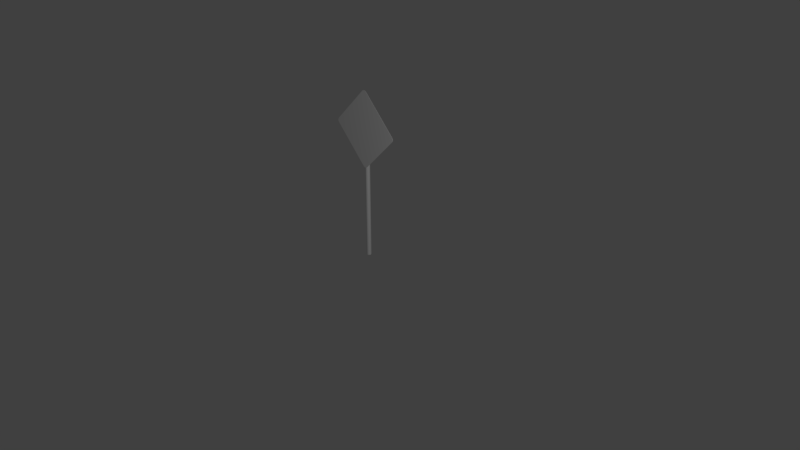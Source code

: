 # Source: Dead_End_Sign.blend  (saved by Blender 2.78.0; exported with 4.5.12 LTS)
import bpy
from mathutils import Matrix  # noqa: F401  (used for matrix-valued properties, if any)

bpy.ops.wm.read_factory_settings(use_empty=True)
scene = bpy.context.scene
scene.name = 'Scene'

# ---- collections
col_collection_1 = bpy.data.collections.new('Collection 1'); scene.collection.children.link(col_collection_1)

# ---- materials (node trees are filled in below, after node groups)
mat_dead_end_sign = bpy.data.materials.new('Dead End Sign')
mat_dead_end_sign.alpha_threshold = 0.0
mat_dead_end_sign.use_transparent_shadow = False
mat_dead_end_sign.preview_render_type = 'FLAT'
mat_dead_end_sign.roughness = 0.5

# ---- node groups
ng_auto_smooth = bpy.data.node_groups.new('Auto Smooth', 'GeometryNodeTree')
_s = ng_auto_smooth.interface.new_socket(name='Geometry', in_out='OUTPUT', socket_type='NodeSocketGeometry')
_s = ng_auto_smooth.interface.new_socket(name='Geometry', in_out='INPUT', socket_type='NodeSocketGeometry')
_s = ng_auto_smooth.interface.new_socket(name='Angle', in_out='INPUT', socket_type='NodeSocketFloat')
_s.subtype = 'ANGLE'
_s.min_value = 0.0
_s.max_value = 3.142
ng_auto_smooth.is_modifier = True
_N = ng_auto_smooth.nodes; _L = ng_auto_smooth.links
n0 = _N.new('NodeGroupOutput'); n0.name = 'Group Output'; n0.location = (480, -100)
n1 = _N.new('NodeGroupInput'); n1.name = 'Group Input'; n1.location = (-420, -300)
n2 = _N.new('NodeGroupInput'); n2.name = 'Group Input.001'; n2.location = (-60, -100)
n3 = _N.new('GeometryNodeSetShadeSmooth'); n3.name = 'Set Shade Smooth'; n3.location = (120, -100)
n3.domain = 'EDGE'
n4 = _N.new('GeometryNodeSetShadeSmooth'); n4.name = 'Set Shade Smooth.001'; n4.location = (300, -100)
n5 = _N.new('GeometryNodeInputMeshEdgeAngle'); n5.name = 'Edge Angle'; n5.location = (-420, -220)
n6 = _N.new('GeometryNodeInputEdgeSmooth'); n6.name = 'Is Edge Smooth'; n6.location = (-60, -160)
n7 = _N.new('GeometryNodeInputShadeSmooth'); n7.name = 'Is Face Smooth'; n7.location = (-240, -340)
n8 = _N.new('FunctionNodeBooleanMath'); n8.name = 'Boolean Math'; n8.location = (-60, -220)
n9 = _N.new('FunctionNodeCompare'); n9.name = 'Compare'; n9.location = (-240, -180)
n9.operation = 'LESS_EQUAL'
_L.new(n5.outputs[0], n9.inputs[0])
_L.new(n4.outputs[0], n0.inputs[0])
_L.new(n1.outputs[1], n9.inputs[1])
_L.new(n9.outputs[0], n8.inputs[0])
_L.new(n7.outputs[0], n8.inputs[1])
_L.new(n2.outputs[0], n3.inputs[0])
_L.new(n6.outputs[0], n3.inputs[1])
_L.new(n3.outputs[0], n4.inputs[0])
_L.new(n8.outputs[0], n3.inputs[2])
n0.is_active_output = True

# ---- material node trees

# ---- world
world_world = bpy.data.worlds.new('World'); scene.world = world_world
world_world.color = (0.05088, 0.05088, 0.05088)
world_world.use_sun_shadow = False
world_world.sun_shadow_jitter_overblur = 0.0
world_world.cycles.sampling_method = 'MANUAL'

# ---- cameras
cam_camera = bpy.data.cameras.new('Camera')
cam_camera.clip_end = 100.0
cam_camera.lens = 35.0
cam_camera.sensor_width = 32.0
cam_camera.sensor_height = 18.0
cam_camera.ortho_scale = 7.314
cam_camera.dof.focus_distance = 0.0
cam_camera.dof.aperture_fstop = 128.0

# ---- lights
light_lamp = bpy.data.lights.new('Lamp', 'POINT')
light_lamp.transmission_factor = 0.0
light_lamp.cutoff_distance = 30.0
light_lamp.energy = 100.0
light_lamp.shadow_buffer_clip_start = 1.001
light_lamp.shadow_soft_size = 0.1
light_lamp.shadow_maximum_resolution = 0.006
light_lamp.use_absolute_resolution = True

# ---- meshes
me_cylinder_001 = bpy.data.meshes.new('Cylinder.001')
me_cylinder_001.from_pydata([(1.192e-09, 0.03, 0.0), (1.192e-09, 0.03, 1.981), (0.015, 0.02598, 0.0), (0.015, 0.02598, 1.981), (0.02598, 0.015, 0.0), (0.02598, 0.015, 1.981), (0.03, 7.033e-09, 0.0), (0.03, 7.033e-09, 1.981), (0.02598, -0.015, 0.0), (0.02598, -0.015, 1.981), (0.015, -0.02598, 0.0), (0.015, -0.02598, 1.981), (5.722e-09, -0.03, 0.0), (5.722e-09, -0.03, 1.981), (-0.015, -0.02598, 0.0), (-0.015, -0.02598, 1.981), (-0.02598, -0.015, 0.0), (-0.02598, -0.015, 1.981), (-0.03, -5.603e-09, 0.0), (-0.03, -5.603e-09, 1.981), (-0.02598, 0.015, 0.0), (-0.02598, 0.015, 1.981), (-0.015, 0.02598, 0.0), (-0.015, 0.02598, 1.981)], [], [(0, 1, 3, 2), (2, 3, 5, 4), (4, 5, 7, 6), (6, 7, 9, 8), (8, 9, 11, 10), (10, 11, 13, 12), (12, 13, 15, 14), (14, 15, 17, 16), (16, 17, 19, 18), (18, 19, 21, 20), (3, 1, 23, 21, 19, 17, 15, 13, 11, 9, 7, 5), (20, 21, 23, 22), (22, 23, 1, 0), (0, 2, 4, 6, 8, 10, 12, 14, 16, 18, 20, 22)])
me_cylinder_001.polygons.foreach_set('use_smooth', [True] * 14)
_uv = me_cylinder_001.uv_layers.new(name='UVMap')
_uv.uv.foreach_set('vector', [0.7499, 0.322, 0.7499, 0.000119, 0.8333, 0.000119, 0.8333, 0.322, 0.8333, 0.322, 0.8333, 0.000119, 0.9166, 0.000119, 0.9166, 0.322, 0.9166, 0.322, 0.9166, 0.000119, 0.9999, 0.0001191, 0.9999, 0.322, 0.000119, 0.322, 0.0001189, 0.000119, 0.08343, 0.000119, 0.08343, 0.322, 0.08343, 0.322, 0.08343, 0.000119, 0.1667, 0.000119, 0.1667, 0.322, 0.1667, 0.322, 0.1667, 0.000119, 0.2501, 0.0001189, 0.2501, 0.322, 0.2501, 0.322, 0.2501, 0.0001189, 0.3334, 0.0001189, 0.3334, 0.322, 0.3334, 0.322, 0.3334, 0.0001189, 0.4167, 0.0001189, 0.4167, 0.322, 0.4167, 0.322, 0.4167, 0.0001189, 0.5, 0.0001189, 0.5, 0.322, 0.5, 0.322, 0.5, 0.0001189, 0.5833, 0.0001189, 0.5833, 0.322, 0.1972, 0.6332, 0.1139, 0.6332, 0.04178, 0.5915, 0.0001189, 0.5194, 0.000119, 0.4361, 0.04178, 0.3639, 0.1139, 0.3223, 0.1972, 0.3223, 0.2694, 0.3639, 0.311, 0.4361, 0.311, 0.5194, 0.2694, 0.5915, 0.5833, 0.322, 0.5833, 0.0001189, 0.6666, 0.000119, 0.6666, 0.322, 0.6666, 0.322, 0.6666, 0.000119, 0.7499, 0.000119, 0.7499, 0.322, 0.4251, 0.3223, 0.5084, 0.3223, 0.5806, 0.3639, 0.6222, 0.4361, 0.6222, 0.5194, 0.5806, 0.5915, 0.5084, 0.6332, 0.4251, 0.6332, 0.3529, 0.5915, 0.3113, 0.5194, 0.3113, 0.4361, 0.3529, 0.3639])
me_cylinder_001.use_remesh_preserve_volume = False
me_cylinder_001.use_remesh_preserve_attributes = False
me_cylinder_001.use_mirror_vertex_groups = False
me_cylinder_001.update()
me_plane = bpy.data.meshes.new('Plane')
me_plane.from_pydata([(-0.4798, -4.877e-08, -0.02777), (-0.4798, -5.049e-08, 0.02777), (-0.4899, -5.037e-08, -0.01016), (-0.4899, -5.1e-08, 0.01016), (0.02777, 1.77e-08, -0.4798), (-0.02777, 1.196e-08, -0.4798), (0.01016, 1.619e-08, -0.4899), (-0.01016, 1.409e-08, -0.4899), (-0.02777, -1.77e-08, 0.4798), (0.02777, -1.196e-08, 0.4798), (-0.01016, -1.619e-08, 0.4899), (0.01016, -1.409e-08, 0.4899), (0.4798, 4.877e-08, 0.02777), (0.4798, 5.049e-08, -0.02777), (0.4899, 5.037e-08, 0.01016), (0.4899, 5.1e-08, -0.01016), (0.02777, -0.005, 0.4798), (-0.02777, -0.005, 0.4798), (0.01016, -0.005, 0.4899), (-0.01016, -0.005, 0.4899), (-0.4798, -0.005, 0.02777), (-0.4798, -0.005, -0.02777), (-0.4899, -0.005, 0.01016), (-0.4899, -0.005, -0.01016), (-0.02777, -0.005, -0.4798), (0.02777, -0.005, -0.4798), (-0.01016, -0.005, -0.4899), (0.01016, -0.005, -0.4899), (0.4798, -0.005, -0.02777), (0.4798, -0.005, 0.02777), (0.4899, -0.005, -0.01016), (0.4899, -0.005, 0.01016)], [], [(0, 5, 24, 21), (4, 13, 28, 25), (20, 22, 23, 21, 24, 26, 27, 25, 28, 30, 31, 29, 16, 18, 19, 17), (8, 1, 20, 17), (12, 9, 16, 29), (0, 21, 23, 2), (2, 23, 22, 3), (3, 22, 20, 1), (16, 9, 11, 18), (18, 11, 10, 19), (19, 10, 8, 17), (28, 13, 15, 30), (30, 15, 14, 31), (31, 14, 12, 29), (4, 25, 27, 6), (6, 27, 26, 7), (7, 26, 24, 5), (0, 2, 3, 1, 8, 10, 11, 9, 12, 14, 15, 13, 4, 6, 7, 5)])
_uv = me_plane.uv_layers.new(name='UVMap')
_uv.uv.foreach_set('vector', [0.4983, 0.9477, 0.7661, 0.7427, 0.7704, 0.746, 0.501, 0.9518, 0.7581, 0.7003, 0.4836, 0.4814, 0.4864, 0.4763, 0.7615, 0.6967, 0.005201, 0.2675, -8.416e-05, 0.2584, -8.428e-05, 0.2478, 0.005201, 0.2386, 0.2403, 0.003589, 0.2494, -0.001697, 0.26, -0.001697, 0.2691, 0.003588, 0.5042, 0.2386, 0.5095, 0.2478, 0.5095, 0.2584, 0.5061, 0.2697, 0.2691, 0.5028, 0.2599, 0.508, 0.2494, 0.5079, 0.2403, 0.5026, 0.2599, 0.7202, 0.4554, 0.9469, 0.4522, 0.9506, 0.2567, 0.7224, 0.4397, 0.4825, 0.2609, 0.6866, 0.2577, 0.6843, 0.4369, 0.4794, 0.4983, 0.9477, 0.501, 0.9518, 0.4848, 0.9596, 0.4838, 0.9555, 0.4838, 0.9555, 0.4848, 0.9596, 0.4679, 0.9596, 0.469, 0.9554, 0.469, 0.9554, 0.4679, 0.9596, 0.4522, 0.9506, 0.4554, 0.9469, 0.2577, 0.6843, 0.2609, 0.6866, 0.2549, 0.6974, 0.2517, 0.6967, 0.2517, 0.6967, 0.2549, 0.6974, 0.2545, 0.709, 0.2513, 0.7097, 0.2513, 0.7097, 0.2545, 0.709, 0.2599, 0.7202, 0.2567, 0.7224, 0.4864, 0.4763, 0.4836, 0.4814, 0.4653, 0.4741, 0.466, 0.4697, 0.466, 0.4697, 0.4653, 0.4741, 0.4515, 0.4752, 0.4503, 0.4716, 0.4503, 0.4716, 0.4515, 0.4752, 0.4397, 0.4825, 0.4369, 0.4794, 0.7581, 0.7003, 0.7615, 0.6967, 0.773, 0.711, 0.7691, 0.7129, 0.7691, 0.7129, 0.773, 0.711, 0.7761, 0.7281, 0.7717, 0.7278, 0.7717, 0.7278, 0.7761, 0.7281, 0.7704, 0.746, 0.7661, 0.7427, 0.7313, 0.6253, 0.7222, 0.6306, 0.7116, 0.6306, 0.7024, 0.6253, 0.4674, 0.3903, 0.4621, 0.3811, 0.4621, 0.3705, 0.4674, 0.3614, 0.7024, 0.1263, 0.7116, 0.1211, 0.7222, 0.1211, 0.7335, 0.1244, 0.9666, 0.3614, 0.9718, 0.3706, 0.9717, 0.3812, 0.9664, 0.3903])
me_plane.materials.append(mat_dead_end_sign)
me_plane.use_remesh_preserve_volume = False
me_plane.use_remesh_preserve_attributes = False
me_plane.use_mirror_vertex_groups = False
me_plane.update()

# ---- objects
ob_pole = bpy.data.objects.new('Pole', me_cylinder_001)
ob_sign = bpy.data.objects.new('Sign', me_plane)
ob_lamp = bpy.data.objects.new('Lamp', light_lamp)
ob_camera = bpy.data.objects.new('Camera', cam_camera)

# ---- transforms, parenting, visibility, modifiers, constraints
ob_pole.location = (6.835e-10, 9.569e-09, 0.0)
ob_pole.lineart.crease_threshold = 0.0
_m = ob_pole.modifiers.new('Auto Smooth', 'NODES')
_m.node_group = ng_auto_smooth
_gi = [s.identifier for s in ng_auto_smooth.interface.items_tree if s.item_type == 'SOCKET' and s.in_out == 'INPUT']
_m[_gi[1]] = 0.5672  # Angle
ob_sign.parent = ob_pole
ob_sign.location = (0.0, -0.03236, 1.7)
ob_sign.lineart.crease_threshold = 0.0
ob_lamp.location = (4.076, -1.629, 2.689)
ob_lamp.rotation_euler = (0.6503, 0.05522, 1.866)
ob_lamp.lock_rotations_4d = False
ob_lamp.empty_display_type = 'ARROWS'
ob_lamp.color = (0.0, 0.0, 0.0, 0.0)
ob_lamp.lineart.crease_threshold = 0.0
ob_camera.location = (7.481, -6.508, 5.344)
ob_camera.rotation_euler = (1.109, 0.0, 0.8149)
ob_camera.lock_rotations_4d = False
ob_camera.empty_display_type = 'ARROWS'
ob_camera.color = (0.0, 0.0, 0.0, 0.0)
ob_camera.display_type = 'WIRE'
ob_camera.lineart.crease_threshold = 0.0

# ---- collection membership
col_collection_1.objects.link(ob_pole)
col_collection_1.objects.link(ob_sign)
col_collection_1.objects.link(ob_lamp)
col_collection_1.objects.link(ob_camera)

# ---- scene / render settings (as saved in the file)
scene.camera = ob_camera
scene.frame_start = 1; scene.frame_end = 250; scene.frame_set(1)
scene.render.engine = 'BLENDER_EEVEE_NEXT'
scene.render.resolution_percentage = 50
scene.render.dither_intensity = 0.0
scene.cycles.use_denoising = False
scene.cycles.samples = 128
scene.cycles.sampling_pattern = 'TABULATED_SOBOL'
scene.cycles.light_sampling_threshold = 0.0
scene.cycles.use_adaptive_sampling = False
scene.cycles.use_light_tree = False
scene.cycles.blur_glossy = 0.0
scene.cycles.sample_clamp_indirect = 0.0
scene.view_settings.view_transform = 'Standard'
bpy.context.view_layer.update()
